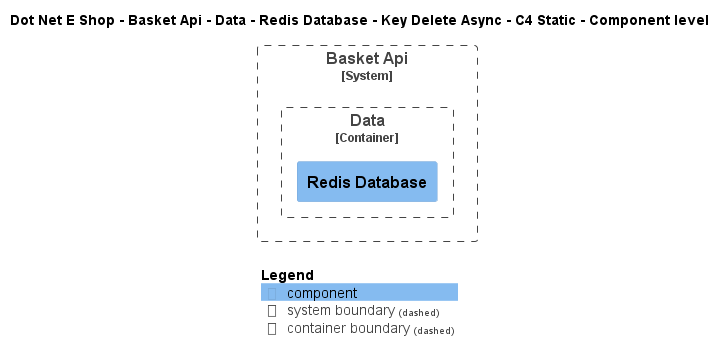

The diagram above was rendered by PlantUML. Its source (embedded in the PNG):
@startuml
!include ..\..\..\..\..\..\..\..\..\.c4s\C4_Component.puml

AddElementTag("c4interflow:lifecycle:new", $bgColor=green, $fontColor=#ffffff, $borderColor=green, $shadowing="False")
AddElementTag("c4interflow:lifecycle:changed", $bgColor=orange, $fontColor=#ffffff, $borderColor=orange, $shadowing="False")
AddElementTag("c4interflow:lifecycle:removed", $bgColor=red, $fontColor=#ffffff, $borderColor=red, $shadowing="False")

AddRelTag("c4interflow:lifecycle:new", $textColor=green, $lineColor=green)
AddRelTag("c4interflow:lifecycle:changed", $textColor=orange, $lineColor=orange)
AddRelTag("c4interflow:lifecycle:removed", $textColor=red, $lineColor=red)

SHOW_PERSON_PORTRAIT()
LAYOUT_TOP_DOWN()

skinparam linetype polyline

title Dot Net E Shop - Basket Api - Data - Redis Database - Key Delete Async - C4 Static - Component level


System_Boundary(DotNetEShop.SoftwareSystems.BasketApi, "Basket Api") {
    
Container_Boundary(DotNetEShop.SoftwareSystems.BasketApi.Containers.Data, "Data") {
    Component(DotNetEShop.SoftwareSystems.BasketApi.Containers.Data.Components.RedisDatabase, "Redis Database", "", "")
}
}



SHOW_LEGEND()
@enduml